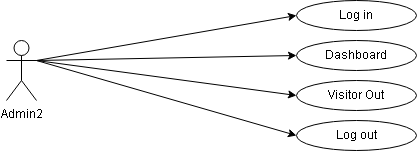

The diagram above was exported from draw.io. Its source (the exported page's mxGraphModel, read from the mxfile embedded in the PNG):
<mxGraphModel dx="1434" dy="746" grid="1" gridSize="10" guides="1" tooltips="1" connect="1" arrows="1" fold="1" page="1" pageScale="1" pageWidth="827" pageHeight="1169" math="0" shadow="0">
  <root>
    <mxCell id="0" />
    <mxCell id="1" parent="0" />
    <mxCell id="JYBOWE4dLJwKi64XHtCS-1" value="Admin2" style="shape=umlActor;verticalLabelPosition=bottom;verticalAlign=top;html=1;outlineConnect=0;" vertex="1" parent="1">
      <mxGeometry x="150" y="330" width="30" height="60" as="geometry" />
    </mxCell>
    <mxCell id="JYBOWE4dLJwKi64XHtCS-4" value="Log in" style="ellipse;whiteSpace=wrap;html=1;" vertex="1" parent="1">
      <mxGeometry x="440" y="290" width="120" height="30" as="geometry" />
    </mxCell>
    <mxCell id="JYBOWE4dLJwKi64XHtCS-5" value="Dashboard" style="ellipse;whiteSpace=wrap;html=1;" vertex="1" parent="1">
      <mxGeometry x="440" y="330" width="120" height="30" as="geometry" />
    </mxCell>
    <mxCell id="JYBOWE4dLJwKi64XHtCS-6" value="Visitor Out" style="ellipse;whiteSpace=wrap;html=1;" vertex="1" parent="1">
      <mxGeometry x="440" y="370" width="120" height="30" as="geometry" />
    </mxCell>
    <mxCell id="JYBOWE4dLJwKi64XHtCS-7" value="Log out" style="ellipse;whiteSpace=wrap;html=1;" vertex="1" parent="1">
      <mxGeometry x="440" y="410" width="120" height="30" as="geometry" />
    </mxCell>
    <mxCell id="JYBOWE4dLJwKi64XHtCS-9" value="" style="endArrow=classic;html=1;rounded=0;exitX=1;exitY=0.3333333333333333;exitDx=0;exitDy=0;exitPerimeter=0;entryX=0;entryY=0.5;entryDx=0;entryDy=0;" edge="1" parent="1" source="JYBOWE4dLJwKi64XHtCS-1" target="JYBOWE4dLJwKi64XHtCS-4">
      <mxGeometry width="50" height="50" relative="1" as="geometry">
        <mxPoint x="290" y="370" as="sourcePoint" />
        <mxPoint x="340" y="320" as="targetPoint" />
      </mxGeometry>
    </mxCell>
    <mxCell id="JYBOWE4dLJwKi64XHtCS-11" value="" style="endArrow=classic;html=1;rounded=0;exitX=1;exitY=0.3333333333333333;exitDx=0;exitDy=0;exitPerimeter=0;entryX=0;entryY=0.5;entryDx=0;entryDy=0;" edge="1" parent="1" source="JYBOWE4dLJwKi64XHtCS-1" target="JYBOWE4dLJwKi64XHtCS-5">
      <mxGeometry width="50" height="50" relative="1" as="geometry">
        <mxPoint x="270" y="430" as="sourcePoint" />
        <mxPoint x="320" y="380" as="targetPoint" />
      </mxGeometry>
    </mxCell>
    <mxCell id="JYBOWE4dLJwKi64XHtCS-12" value="" style="endArrow=classic;html=1;rounded=0;exitX=1;exitY=0.3333333333333333;exitDx=0;exitDy=0;exitPerimeter=0;entryX=0;entryY=0.5;entryDx=0;entryDy=0;" edge="1" parent="1" source="JYBOWE4dLJwKi64XHtCS-1" target="JYBOWE4dLJwKi64XHtCS-6">
      <mxGeometry width="50" height="50" relative="1" as="geometry">
        <mxPoint x="270" y="470" as="sourcePoint" />
        <mxPoint x="320" y="420" as="targetPoint" />
      </mxGeometry>
    </mxCell>
    <mxCell id="JYBOWE4dLJwKi64XHtCS-13" value="" style="endArrow=classic;html=1;rounded=0;exitX=1;exitY=0.3333333333333333;exitDx=0;exitDy=0;exitPerimeter=0;entryX=0;entryY=0.5;entryDx=0;entryDy=0;" edge="1" parent="1" source="JYBOWE4dLJwKi64XHtCS-1" target="JYBOWE4dLJwKi64XHtCS-7">
      <mxGeometry width="50" height="50" relative="1" as="geometry">
        <mxPoint x="260" y="480" as="sourcePoint" />
        <mxPoint x="310" y="430" as="targetPoint" />
      </mxGeometry>
    </mxCell>
  </root>
</mxGraphModel>